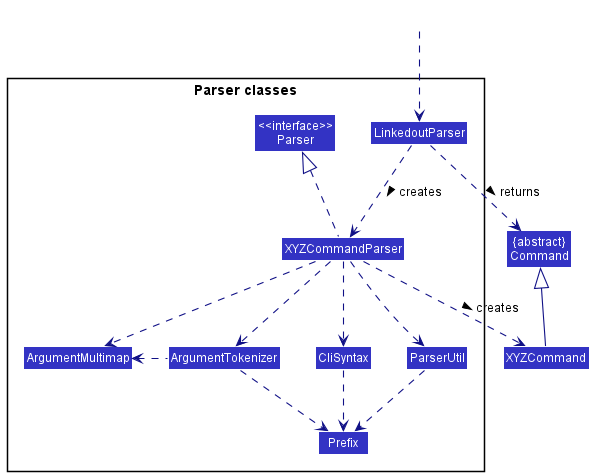

The diagram above was rendered by PlantUML. Its source (embedded in the PNG):
@startuml
!include style.puml
skinparam arrowThickness 1.1
skinparam arrowColor LOGIC_COLOR_T4
skinparam classBackgroundColor LOGIC_COLOR

Class "{abstract}\nCommand" as Command
Class XYZCommand

package "Parser classes"{
Class "<<interface>>\nParser" as Parser
Class LinkedoutParser
Class XYZCommandParser
Class CliSyntax
Class ParserUtil
Class ArgumentMultimap
Class ArgumentTokenizer
Class Prefix
}

Class HiddenOutside #FFFFFF
HiddenOutside ..> LinkedoutParser

LinkedoutParser .down.> XYZCommandParser: creates >

XYZCommandParser ..> XYZCommand : creates >
LinkedoutParser ..> Command : returns >
XYZCommandParser .up.|> Parser
XYZCommandParser ..> ArgumentMultimap
XYZCommandParser ..> ArgumentTokenizer
ArgumentTokenizer .left.> ArgumentMultimap
XYZCommandParser ..> CliSyntax
CliSyntax ..> Prefix
XYZCommandParser ..> ParserUtil
ParserUtil .down.> Prefix
ArgumentTokenizer .down.> Prefix
XYZCommand -up-|> Command
@enduml